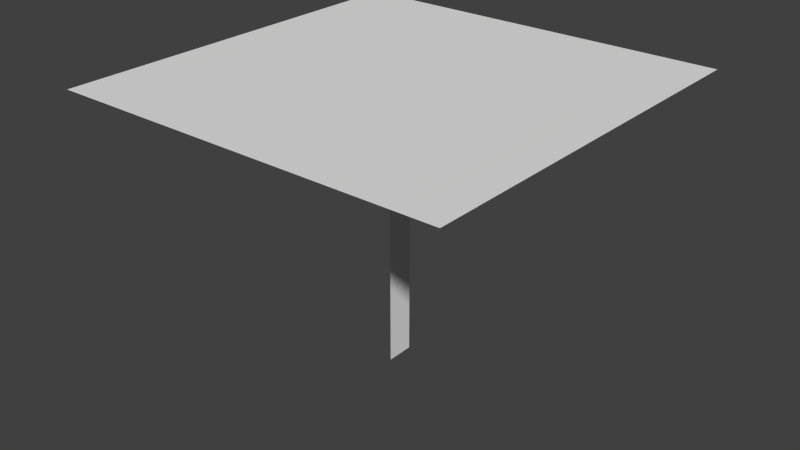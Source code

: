 # Source: flower.blend  (saved by Blender 2.76.0; exported with 4.5.12 LTS)
import bpy
from mathutils import Matrix  # noqa: F401  (used for matrix-valued properties, if any)

bpy.ops.wm.read_factory_settings(use_empty=True)
scene = bpy.context.scene
scene.name = 'Scene'

# ---- collections
col_collection_1 = bpy.data.collections.new('Collection 1'); scene.collection.children.link(col_collection_1)

# ---- world
world_world = bpy.data.worlds.new('World'); scene.world = world_world
world_world.color = (0.05088, 0.05088, 0.05088)
world_world.use_sun_shadow = False
world_world.sun_shadow_jitter_overblur = 0.0
world_world.cycles.sampling_method = 'MANUAL'
world_world.cycles.sample_map_resolution = 256

# ---- meshes
me_plane_001 = bpy.data.meshes.new('Plane.001')
me_plane_001.from_pydata([(-1.0, -1.0, 0.0), (-0.07324, -1.0, 8.103e-08), (-1.0, 1.0, 0.0), (-0.07324, 1.0, 8.103e-08)], [], [(0, 1, 3, 2)])
me_plane_001.use_remesh_preserve_volume = False
me_plane_001.use_remesh_preserve_attributes = False
me_plane_001.use_mirror_vertex_groups = False
me_plane_001.update()
me_plane = bpy.data.meshes.new('Plane')
me_plane.from_pydata([(-1.0, -1.0, 0.0), (1.0, -1.0, 0.0), (-1.0, 1.0, 0.0), (1.0, 1.0, 0.0)], [], [(0, 1, 3, 2)])
_uv = me_plane.uv_layers.new(name='UVMap')
_uv.uv.foreach_set('vector', [0.0001, 9.998e-05, 0.9999, 9.998e-05, 0.9999, 0.9999, 9.998e-05, 0.9999])
me_plane.use_remesh_preserve_volume = False
me_plane.use_remesh_preserve_attributes = False
me_plane.use_mirror_vertex_groups = False
me_plane.update()

# ---- objects
ob_plane_001 = bpy.data.objects.new('Plane.001', me_plane_001)
ob_plane = bpy.data.objects.new('Plane', me_plane)

# ---- transforms, parenting, visibility, modifiers, constraints
ob_plane_001.location = (0.0, 0.0, 0.8432)
ob_plane_001.rotation_euler = (-0.0, 1.571, 0.0)
ob_plane_001.scale = (1.0, 0.04723, 1.0)
ob_plane_001.lineart.crease_threshold = 0.0
ob_plane.location = (0.0, 0.0, 1.861)
ob_plane.scale = (0.6658, 0.6658, 0.6658)
ob_plane.lineart.crease_threshold = 0.0

# ---- collection membership
col_collection_1.objects.link(ob_plane_001)
col_collection_1.objects.link(ob_plane)

# ---- scene / render settings (as saved in the file)
scene.frame_start = 1; scene.frame_end = 250; scene.frame_set(1)
scene.render.engine = 'BLENDER_EEVEE_NEXT'
scene.render.resolution_percentage = 50
scene.render.dither_intensity = 0.0
scene.cycles.use_denoising = False
scene.cycles.samples = 10
scene.cycles.sampling_pattern = 'TABULATED_SOBOL'
scene.cycles.light_sampling_threshold = 0.0
scene.cycles.use_adaptive_sampling = False
scene.cycles.use_light_tree = False
scene.cycles.blur_glossy = 0.0
scene.cycles.pixel_filter_type = 'GAUSSIAN'
scene.cycles.sample_clamp_indirect = 0.0
scene.view_settings.view_transform = 'Standard'
bpy.context.view_layer.update()

# ---- added for rendering (the .blend has no active camera and no usable light): camera, sun
cam_auto = bpy.data.cameras.new('AutoCamera')
cam_auto.lens = 50.0
cam_auto.sensor_width = 36.0
cam_auto.clip_end = 1000.0
ob_auto_camera = bpy.data.objects.new('AutoCamera', cam_auto)
scene.collection.objects.link(ob_auto_camera)
ob_auto_camera.location = (1.9492, -2.33904, 2.94786)
ob_auto_camera.rotation_euler = (1.09748, -7.21219e-08, 0.694738)
scene.camera = ob_auto_camera
light_auto_sun = bpy.data.lights.new('AutoSun', 'SUN')
light_auto_sun.energy = 3.0
light_auto_sun.angle = 0.0523599
ob_auto_sun = bpy.data.objects.new('AutoSun', light_auto_sun)
scene.collection.objects.link(ob_auto_sun)
ob_auto_sun.rotation_euler = (0.872665, 0.174533, 0.523599)
bpy.context.view_layer.update()
